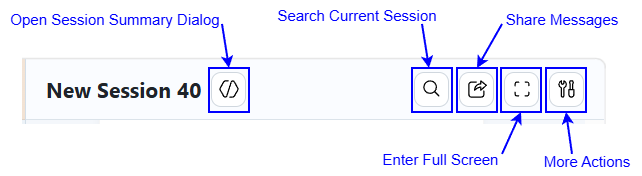

The diagram above was exported from draw.io. Its source (the exported page's mxGraphModel, read from the mxfile embedded in the PNG):
<mxGraphModel dx="870" dy="546" grid="1" gridSize="10" guides="1" tooltips="1" connect="1" arrows="1" fold="1" page="1" pageScale="1" pageWidth="827" pageHeight="1169" math="0" shadow="0">
  <root>
    <mxCell id="0" />
    <mxCell id="1" parent="0" />
    <mxCell id="zzX4PFrWS_r0UhQ4j9R0-2" parent="1" style="shape=image;aspect=fixed;image=data:image/png,(base64 omitted: 8472 chars);" value="" vertex="1">
      <mxGeometry height="70" width="586" x="90" y="210" as="geometry" />
    </mxCell>
    <mxCell id="aFdCikE48W4sRYoZWLQH-1" parent="1" style="text;html=1;whiteSpace=wrap;strokeColor=none;fillColor=none;align=center;verticalAlign=middle;rounded=0;fontSize=15;fontColor=#0000FF;" value="Open Session Summary Dialog" vertex="1">
      <mxGeometry height="30" width="230" x="68" y="160" as="geometry" />
    </mxCell>
    <mxCell id="aFdCikE48W4sRYoZWLQH-2" parent="1" style="rounded=0;whiteSpace=wrap;html=1;fillColor=none;strokeColor=#0000FF;strokeWidth=2;" value="" vertex="1">
      <mxGeometry height="44" width="40" x="277" y="224" as="geometry" />
    </mxCell>
    <mxCell id="aFdCikE48W4sRYoZWLQH-3" edge="1" parent="1" style="endArrow=classic;html=1;rounded=0;entryX=0.5;entryY=0;entryDx=0;entryDy=0;strokeColor=#0000FF;strokeWidth=2;" target="aFdCikE48W4sRYoZWLQH-2" value="">
      <mxGeometry height="50" relative="1" width="50" as="geometry">
        <mxPoint x="290" y="180" as="sourcePoint" />
        <mxPoint x="279" y="325" as="targetPoint" />
      </mxGeometry>
    </mxCell>
    <mxCell id="aFdCikE48W4sRYoZWLQH-4" parent="1" style="rounded=0;whiteSpace=wrap;html=1;fillColor=none;strokeColor=#0000FF;strokeWidth=2;" value="" vertex="1">
      <mxGeometry height="44" width="40" x="480" y="224" as="geometry" />
    </mxCell>
    <mxCell id="aFdCikE48W4sRYoZWLQH-5" parent="1" style="text;html=1;whiteSpace=wrap;strokeColor=none;fillColor=none;align=center;verticalAlign=middle;rounded=0;fontSize=15;fontColor=#0000FF;" value="Search Current Session" vertex="1">
      <mxGeometry height="30" width="170" x="340" y="156" as="geometry" />
    </mxCell>
    <mxCell id="aFdCikE48W4sRYoZWLQH-6" edge="1" parent="1" style="endArrow=classic;html=1;rounded=0;entryX=0.5;entryY=0;entryDx=0;entryDy=0;strokeColor=#0000FF;strokeWidth=2;" value="">
      <mxGeometry height="50" relative="1" width="50" as="geometry">
        <mxPoint x="490" y="180" as="sourcePoint" />
        <mxPoint x="497" y="224" as="targetPoint" />
      </mxGeometry>
    </mxCell>
    <mxCell id="aFdCikE48W4sRYoZWLQH-7" parent="1" style="rounded=0;whiteSpace=wrap;html=1;fillColor=none;strokeColor=#0000FF;strokeWidth=2;" value="" vertex="1">
      <mxGeometry height="44" width="40" x="525" y="224" as="geometry" />
    </mxCell>
    <mxCell id="aFdCikE48W4sRYoZWLQH-8" edge="1" parent="1" style="endArrow=classic;html=1;rounded=0;entryX=0.5;entryY=0;entryDx=0;entryDy=0;strokeColor=#0000FF;strokeWidth=2;" target="aFdCikE48W4sRYoZWLQH-7" value="">
      <mxGeometry height="50" relative="1" width="50" as="geometry">
        <mxPoint x="570" y="180" as="sourcePoint" />
        <mxPoint x="587" y="197" as="targetPoint" />
      </mxGeometry>
    </mxCell>
    <mxCell id="aFdCikE48W4sRYoZWLQH-9" parent="1" style="text;html=1;whiteSpace=wrap;strokeColor=none;fillColor=none;align=center;verticalAlign=middle;rounded=0;fontSize=15;fontColor=#0000FF;" value="Share Messages" vertex="1">
      <mxGeometry height="30" width="120" x="570" y="160" as="geometry" />
    </mxCell>
    <mxCell id="aFdCikE48W4sRYoZWLQH-10" parent="1" style="rounded=0;whiteSpace=wrap;html=1;fillColor=none;strokeColor=#0000FF;strokeWidth=2;" value="" vertex="1">
      <mxGeometry height="44" width="40" x="569" y="224" as="geometry" />
    </mxCell>
    <mxCell id="aFdCikE48W4sRYoZWLQH-11" parent="1" style="rounded=0;whiteSpace=wrap;html=1;fillColor=none;strokeColor=#0000FF;strokeWidth=2;" value="" vertex="1">
      <mxGeometry height="44" width="40" x="614" y="224" as="geometry" />
    </mxCell>
    <mxCell id="aFdCikE48W4sRYoZWLQH-12" edge="1" parent="1" style="endArrow=classic;html=1;rounded=0;entryX=0.5;entryY=1;entryDx=0;entryDy=0;strokeColor=#0000FF;strokeWidth=2;" target="aFdCikE48W4sRYoZWLQH-10" value="">
      <mxGeometry height="50" relative="1" width="50" as="geometry">
        <mxPoint x="570" y="310" as="sourcePoint" />
        <mxPoint x="557" y="434" as="targetPoint" />
      </mxGeometry>
    </mxCell>
    <mxCell id="aFdCikE48W4sRYoZWLQH-13" edge="1" parent="1" style="endArrow=classic;html=1;rounded=0;entryX=0.5;entryY=1;entryDx=0;entryDy=0;strokeColor=#0000FF;strokeWidth=2;" target="aFdCikE48W4sRYoZWLQH-11" value="">
      <mxGeometry height="50" relative="1" width="50" as="geometry">
        <mxPoint x="640" y="310" as="sourcePoint" />
        <mxPoint x="617" y="394" as="targetPoint" />
      </mxGeometry>
    </mxCell>
    <mxCell id="aFdCikE48W4sRYoZWLQH-14" parent="1" style="text;html=1;whiteSpace=wrap;strokeColor=none;fillColor=none;align=center;verticalAlign=middle;rounded=0;fontSize=15;fontColor=#0000FF;" value="Enter Full Screen" vertex="1">
      <mxGeometry height="30" width="135" x="441" y="300" as="geometry" />
    </mxCell>
    <mxCell id="aFdCikE48W4sRYoZWLQH-15" parent="1" style="text;html=1;whiteSpace=wrap;strokeColor=none;fillColor=none;align=center;verticalAlign=middle;rounded=0;fontSize=15;fontColor=#0000FF;" value="More Actions" vertex="1">
      <mxGeometry height="30" width="110" x="600" y="302" as="geometry" />
    </mxCell>
  </root>
</mxGraphModel>